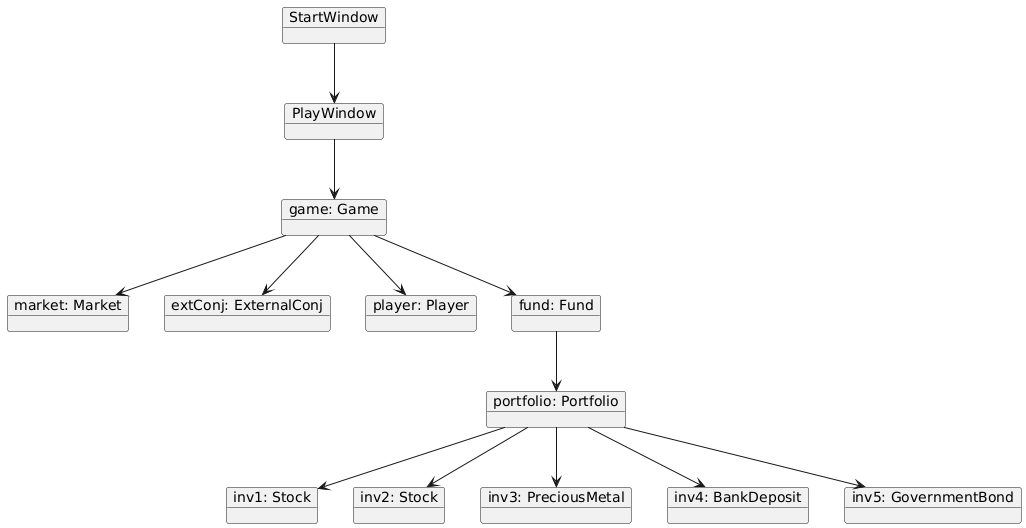

The diagram above was rendered by PlantUML. Its source (embedded in the PNG):
@startuml
object "StartWindow" as mw

object "PlayWindow" as simWin

object "game: Game" as game

object "market: Market" as market

object "extConj: ExternalConj" as conj

object "player: Player" as player

object "fund: Fund" as fund

object "portfolio: Portfolio" as portfolio


object "inv1: Stock" as stock1
object "inv2: Stock" as stock2
object "inv3: PreciousMetal" as metal1
object "inv4: BankDeposit" as deposit1
object "inv5: GovernmentBond" as bond1


mw --> simWin

simWin --> game

game --> market
game --> conj
game --> player
game --> fund

fund --> portfolio

portfolio --> stock1
portfolio --> stock2
portfolio --> metal1
portfolio --> deposit1
portfolio --> bond1
@enduml